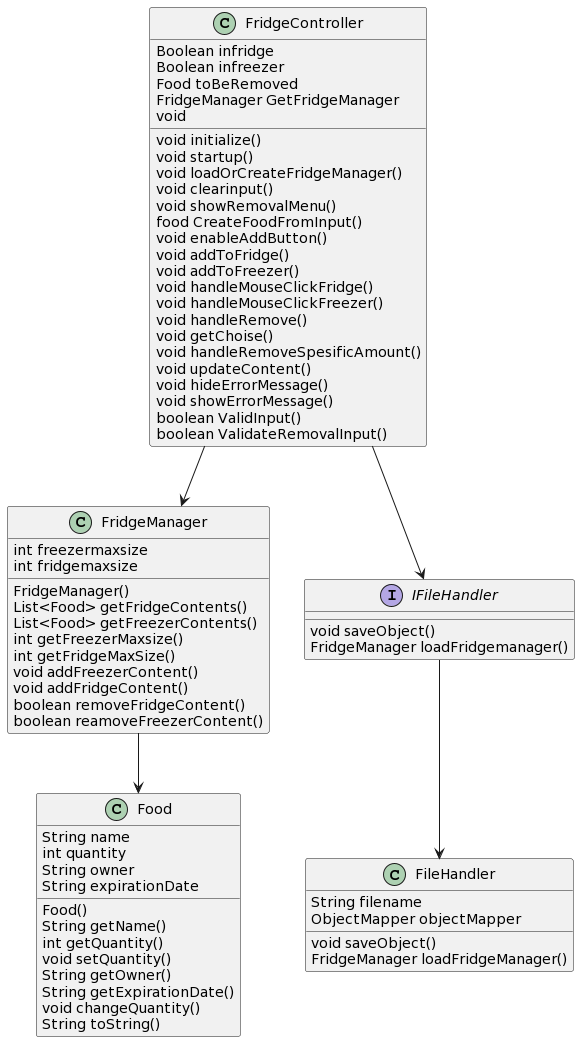

The diagram above was rendered by PlantUML. Its source (embedded in the PNG):
@startuml
class FridgeManager {
   int freezermaxsize
   int fridgemaxsize
   FridgeManager()
   List<Food> getFridgeContents()
   List<Food> getFreezerContents()
   int getFreezerMaxsize()
   int getFridgeMaxSize()
   void addFreezerContent()
   void addFridgeContent()
   boolean removeFridgeContent()
   boolean reamoveFreezerContent()
}
class FileHandler{
   String filename
   ObjectMapper objectMapper
   void saveObject()
   FridgeManager loadFridgeManager()
}
interface IFileHandler {
   void saveObject()
   FridgeManager loadFridgemanager()
}
class FridgeController {
   Boolean infridge
   Boolean infreezer
   Food toBeRemoved
   void initialize()
   void startup()
   void loadOrCreateFridgeManager()
   void clearinput()
   void showRemovalMenu()
   food CreateFoodFromInput()
   void enableAddButton()
   void addToFridge()
   void addToFreezer()
   void handleMouseClickFridge()
   void handleMouseClickFreezer()
   void handleRemove()
   void getChoise()
   void handleRemoveSpesificAmount()
   void updateContent()
   void hideErrorMessage()
   void showErrorMessage()
   boolean ValidInput()
   boolean ValidateRemovalInput()
   FridgeManager GetFridgeManager
   void 
}
class Food {
   String name
   int quantity
   String owner
   String expirationDate
   Food()
   String getName()
   int getQuantity()
   void setQuantity()
   String getOwner()
   String getExpirationDate()
   void changeQuantity()
   String toString()
}

FridgeController  --> FridgeManager
FridgeController  --> IFileHandler
IFileHandler --> FileHandler
FridgeManager --> Food
@enduml